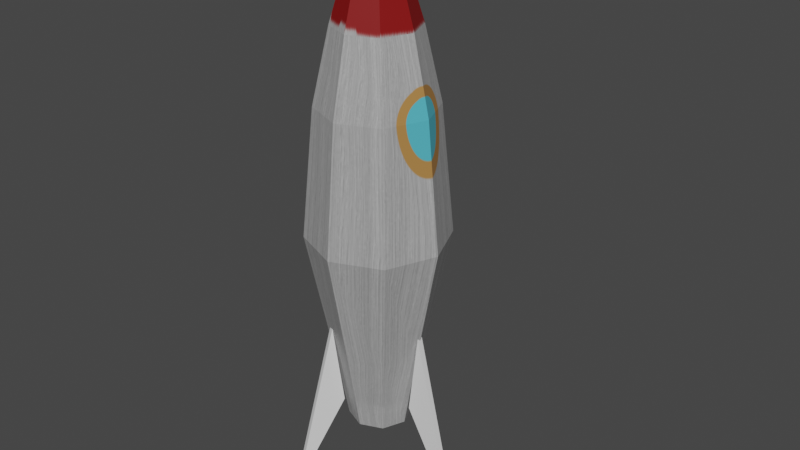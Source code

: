 # Source: Rocket.blend  (saved by Blender 3.1.7; exported with 4.5.12 LTS)
import bpy
from mathutils import Matrix  # noqa: F401  (used for matrix-valued properties, if any)

bpy.ops.wm.read_factory_settings(use_empty=True)
scene = bpy.context.scene
scene.name = 'Scene'

# ---- collections
col_collection = bpy.data.collections.new('Collection'); scene.collection.children.link(col_collection)

# ---- images (referenced by path relative to the original .blend; pixels are not part of the script)
import os
ASSET_DIR = os.environ.get("B2B_ASSET_DIR", "")  # directory of the original .blend (textures are referenced by path, not embedded)
HERE = os.path.dirname(os.path.abspath(__file__))  # packed textures are extracted next to this script under _unpacked/

def load_image(name, relpath, width, height, colorspace="sRGB"):
    """Load a texture the original file referenced (path relative to the .blend, or extracted next to this script)."""
    p = next((c for c in (os.path.join(HERE, relpath), os.path.join(ASSET_DIR, relpath)) if relpath and os.path.exists(c)), "")
    if p:
        img = bpy.data.images.load(p, check_existing=True)
        img.name = name
    else:  # same state as the original file: an image datablock whose file is absent (Cycles renders it pink)
        img = bpy.data.images.new(name, width, height)
        img.source = "FILE"
        img.filepath = "//" + (relpath or name)
    img.colorspace_settings.name = colorspace
    return img
img_rocket_png = load_image('Rocket.png', '_unpacked/Rocket.fe0bd8cd.png', 1024, 1024, 'sRGB')

# ---- materials (node trees are filled in below, after node groups)
mat_rocket = bpy.data.materials.new('Rocket')
mat_rocket.use_transparent_shadow = False

# ---- material node trees
mat_rocket.use_nodes = True; mat_rocket.node_tree.nodes.clear()
_N = mat_rocket.node_tree.nodes; _L = mat_rocket.node_tree.links
n0 = _N.new('ShaderNodeBsdfPrincipled'); n0.name = 'Principled BSDF'; n0.location = (10, 300)
n0.distribution = 'GGX'
n0.subsurface_method = 'RANDOM_WALK_SKIN'
n0.inputs[3].default_value = 1.45
n0.inputs[27].default_value = (0.0, 0.0, 0.0, 1.0)
n0.inputs[28].default_value = 1.0
n1 = _N.new('ShaderNodeOutputMaterial'); n1.name = 'Material Output'; n1.location = (300, 300)
n2 = _N.new('ShaderNodeTexImage'); n2.name = 'Image Texture'; n2.location = (-327, 228)
n2.image = img_rocket_png
_L.new(n0.outputs[0], n1.inputs[0])
_L.new(n2.outputs[0], n0.inputs[0])
n1.is_active_output = True

# ---- world
world_world = bpy.data.worlds.new('World'); scene.world = world_world
world_world.use_nodes = True; world_world.node_tree.nodes.clear()
_N = world_world.node_tree.nodes; _L = world_world.node_tree.links
n0 = _N.new('ShaderNodeOutputWorld'); n0.name = 'World Output'; n0.location = (300, 300)
n1 = _N.new('ShaderNodeBackground'); n1.name = 'Background'; n1.location = (10, 300)
n1.inputs[0].default_value = (0.05088, 0.05088, 0.05088, 1.0)
_L.new(n1.outputs[0], n0.inputs[0])
n0.is_active_output = True
world_world.color = (0.05088, 0.05088, 0.05088)
world_world.use_sun_shadow = False
world_world.sun_shadow_jitter_overblur = 0.0

# ---- meshes
me_cylinder = bpy.data.meshes.new('Cylinder')
me_cylinder.from_pydata([(-1.038e-10, 0.04356, -0.25), (2.552e-09, 0.0176, 0.4393), (0.0308, 0.0308, -0.25), (0.01245, 0.01245, 0.4393), (0.04356, -4.818e-09, -0.25), (0.0176, -4.135e-09, 0.4393), (0.0308, -0.0308, -0.25), (0.01245, -0.01245, 0.4393), (-3.912e-09, -0.04356, -0.25), (-1.035e-10, -0.0176, 0.4393), (-0.0308, -0.0308, -0.25), (-0.01245, -0.01245, 0.4393), (-0.04356, -2.394e-09, -0.25), (-0.0176, -1.86e-09, 0.4393), (-0.0308, 0.0308, -0.25), (-0.01245, 0.01245, 0.4393), (0.04043, 0.04043, 0.3086), (4.456e-10, 0.05717, 0.3086), (0.05717, -5.774e-09, 0.3086), (0.04043, -0.04043, 0.3086), (-4.552e-09, -0.05717, 0.3086), (-0.04043, -0.04043, 0.3086), (-0.05717, -2.594e-09, 0.3086), (-0.04043, 0.04043, 0.3086), (8.899e-10, 0.06424, -0.1368), (2.484e-09, 0.09712, 0.02929), (1.509e-09, 0.07998, 0.207), (0.05655, 0.05655, 0.207), (0.06868, 0.06868, 0.02929), (0.04543, 0.04543, -0.1368), (0.07998, -5.605e-09, 0.207), (0.09712, -5.218e-09, 0.02929), (0.06424, -4.984e-09, -0.1368), (0.05655, -0.05655, 0.207), (0.06868, -0.06868, 0.02929), (0.04543, -0.04543, -0.1368), (-5.483e-09, -0.07998, 0.207), (-6.007e-09, -0.09712, 0.02929), (-4.726e-09, -0.06424, -0.1368), (-0.05655, -0.05655, 0.207), (-0.06868, -0.06868, 0.02929), (-0.04543, -0.04543, -0.1368), (-0.07998, -1.156e-09, 0.207), (-0.09712, 1.857e-10, 0.02929), (-0.06424, -1.41e-09, -0.1368), (-0.05655, 0.05655, 0.207), (-0.06868, 0.06868, 0.02929), (-0.04543, 0.04543, -0.1368)], [], [(26, 17, 16, 27), (27, 16, 18, 30), (30, 18, 19, 33), (33, 19, 20, 36), (36, 20, 21, 39), (39, 21, 22, 42), (3, 1, 15, 13, 11, 9, 7, 5), (42, 22, 23, 45), (45, 23, 17, 26), (0, 2, 4, 6, 8, 10, 12, 14), (1, 3, 16, 17), (3, 5, 18, 16), (5, 7, 19, 18), (7, 9, 20, 19), (9, 11, 21, 20), (11, 13, 22, 21), (13, 15, 23, 22), (15, 1, 17, 23), (14, 47, 24, 0), (47, 46, 25, 24), (46, 45, 26, 25), (12, 44, 47, 14), (44, 43, 46, 47), (43, 42, 45, 46), (10, 41, 44, 12), (41, 40, 43, 44), (40, 39, 42, 43), (8, 38, 41, 10), (38, 37, 40, 41), (37, 36, 39, 40), (6, 35, 38, 8), (35, 34, 37, 38), (34, 33, 36, 37), (4, 32, 35, 6), (32, 31, 34, 35), (31, 30, 33, 34), (2, 29, 32, 4), (29, 28, 31, 32), (28, 27, 30, 31), (0, 24, 29, 2), (24, 25, 28, 29), (25, 26, 27, 28)])
_uv = me_cylinder.uv_layers.new(name='UVMap')
_uv.uv.foreach_set('vector', [1.0, 0.875, 1.0, 1.0, 0.875, 1.0, 0.875, 0.875, 0.875, 0.875, 0.875, 1.0, 0.75, 1.0, 0.75, 0.875, 0.75, 0.875, 0.75, 1.0, 0.625, 1.0, 0.625, 0.875, 0.625, 0.875, 0.625, 1.0, 0.5, 1.0, 0.5, 0.875, 0.5, 0.875, 0.5, 1.0, 0.375, 1.0, 0.375, 0.875, 0.375, 0.875, 0.375, 1.0, 0.25, 1.0, 0.25, 0.875, 0.3552, 0.3552, 0.25, 0.3988, 0.1448, 0.3552, 0.1012, 0.25, 0.1448, 0.1448, 0.25, 0.1012, 0.3552, 0.1448, 0.3988, 0.25, 0.25, 0.875, 0.25, 1.0, 0.125, 1.0, 0.125, 0.875, 0.125, 0.875, 0.125, 1.0, 0.0, 1.0, 0.0, 0.875, 0.75, 0.49, 0.9197, 0.4197, 0.99, 0.25, 0.9197, 0.08029, 0.75, 0.01, 0.5803, 0.08029, 0.51, 0.25, 0.5803, 0.4197, 0.25, 0.3988, 0.3552, 0.3552, 0.4197, 0.4197, 0.25, 0.49, 0.3552, 0.3552, 0.3988, 0.25, 0.49, 0.25, 0.4197, 0.4197, 0.3988, 0.25, 0.3552, 0.1448, 0.4197, 0.08029, 0.49, 0.25, 0.3552, 0.1448, 0.25, 0.1012, 0.25, 0.01, 0.4197, 0.08029, 0.25, 0.1012, 0.1448, 0.1448, 0.08029, 0.08029, 0.25, 0.01, 0.1448, 0.1448, 0.1012, 0.25, 0.01, 0.25, 0.08029, 0.08029, 0.1012, 0.25, 0.1448, 0.3552, 0.08029, 0.4197, 0.01, 0.25, 0.1448, 0.3552, 0.25, 0.3988, 0.25, 0.49, 0.08029, 0.4197, 0.125, 0.5, 0.125, 0.625, 0.0, 0.625, 0.0, 0.5, 0.125, 0.625, 0.125, 0.75, 0.0, 0.75, 0.0, 0.625, 0.125, 0.75, 0.125, 0.875, 0.0, 0.875, 0.0, 0.75, 0.25, 0.5, 0.25, 0.625, 0.125, 0.625, 0.125, 0.5, 0.25, 0.625, 0.25, 0.75, 0.125, 0.75, 0.125, 0.625, 0.25, 0.75, 0.25, 0.875, 0.125, 0.875, 0.125, 0.75, 0.375, 0.5, 0.375, 0.625, 0.25, 0.625, 0.25, 0.5, 0.375, 0.625, 0.375, 0.75, 0.25, 0.75, 0.25, 0.625, 0.375, 0.75, 0.375, 0.875, 0.25, 0.875, 0.25, 0.75, 0.5, 0.5, 0.5, 0.625, 0.375, 0.625, 0.375, 0.5, 0.5, 0.625, 0.5, 0.75, 0.375, 0.75, 0.375, 0.625, 0.5, 0.75, 0.5, 0.875, 0.375, 0.875, 0.375, 0.75, 0.625, 0.5, 0.625, 0.625, 0.5, 0.625, 0.5, 0.5, 0.625, 0.625, 0.625, 0.75, 0.5, 0.75, 0.5, 0.625, 0.625, 0.75, 0.625, 0.875, 0.5, 0.875, 0.5, 0.75, 0.75, 0.5, 0.75, 0.625, 0.625, 0.625, 0.625, 0.5, 0.75, 0.625, 0.75, 0.75, 0.625, 0.75, 0.625, 0.625, 0.75, 0.75, 0.75, 0.875, 0.625, 0.875, 0.625, 0.75, 0.875, 0.5, 0.875, 0.625, 0.75, 0.625, 0.75, 0.5, 0.875, 0.625, 0.875, 0.75, 0.75, 0.75, 0.75, 0.625, 0.875, 0.75, 0.875, 0.875, 0.75, 0.875, 0.75, 0.75, 1.0, 0.5, 1.0, 0.625, 0.875, 0.625, 0.875, 0.5, 1.0, 0.625, 1.0, 0.75, 0.875, 0.75, 0.875, 0.625, 1.0, 0.75, 1.0, 0.875, 0.875, 0.875, 0.875, 0.75])
me_cylinder.materials.append(mat_rocket)
me_cylinder.use_remesh_fix_poles = True
me_cylinder.use_remesh_preserve_attributes = False
me_cylinder.update()
me_cube_001 = bpy.data.meshes.new('Cube.001')
me_cube_001.from_pydata([(-0.01378, -0.05, -0.006876), (-0.02824, -0.05, 0.07764), (-0.01378, 0.05, -0.006876), (-0.02824, 0.05, 0.07764), (0.05089, -0.05, -0.07029), (0.04823, -0.05, -0.05612), (0.05089, 0.05, -0.07029), (0.04823, 0.05, -0.05612)], [], [(0, 1, 3, 2), (2, 3, 7, 6), (6, 7, 5, 4), (4, 5, 1, 0), (2, 6, 4, 0), (7, 3, 1, 5)])
_uv = me_cube_001.uv_layers.new(name='UVMap')
_uv.uv.foreach_set('vector', [0.375, 0.0, 0.625, 0.0, 0.625, 0.25, 0.375, 0.25, 0.375, 0.25, 0.625, 0.25, 0.625, 0.5, 0.375, 0.5, 0.375, 0.5, 0.625, 0.5, 0.625, 0.75, 0.375, 0.75, 0.375, 0.75, 0.625, 0.75, 0.625, 1.0, 0.375, 1.0, 0.125, 0.5, 0.375, 0.5, 0.375, 0.75, 0.125, 0.75, 0.625, 0.5, 0.875, 0.5, 0.875, 0.75, 0.625, 0.75])
me_cube_001.use_remesh_fix_poles = True
me_cube_001.use_remesh_preserve_attributes = False
me_cube_001.update()
me_cube_002 = bpy.data.meshes.new('Cube.002')
me_cube_002.from_pydata([(-0.01378, -0.05, -0.006876), (-0.02824, -0.05, 0.07764), (-0.01378, 0.05, -0.006876), (-0.02824, 0.05, 0.07764), (0.05089, -0.05, -0.07029), (0.04823, -0.05, -0.05612), (0.05089, 0.05, -0.07029), (0.04823, 0.05, -0.05612)], [], [(0, 1, 3, 2), (2, 3, 7, 6), (6, 7, 5, 4), (4, 5, 1, 0), (2, 6, 4, 0), (7, 3, 1, 5)])
_uv = me_cube_002.uv_layers.new(name='UVMap')
_uv.uv.foreach_set('vector', [0.375, 0.0, 0.625, 0.0, 0.625, 0.25, 0.375, 0.25, 0.375, 0.25, 0.625, 0.25, 0.625, 0.5, 0.375, 0.5, 0.375, 0.5, 0.625, 0.5, 0.625, 0.75, 0.375, 0.75, 0.375, 0.75, 0.625, 0.75, 0.625, 1.0, 0.375, 1.0, 0.125, 0.5, 0.375, 0.5, 0.375, 0.75, 0.125, 0.75, 0.625, 0.5, 0.875, 0.5, 0.875, 0.75, 0.625, 0.75])
me_cube_002.materials.append(mat_rocket)
me_cube_002.use_remesh_fix_poles = True
me_cube_002.use_remesh_preserve_attributes = False
me_cube_002.update()
me_cube_003 = bpy.data.meshes.new('Cube.003')
me_cube_003.from_pydata([(-0.01378, -0.05, -0.006876), (-0.02824, -0.05, 0.07764), (-0.01378, 0.05, -0.006876), (-0.02824, 0.05, 0.07764), (0.05089, -0.05, -0.07029), (0.04823, -0.05, -0.05612), (0.05089, 0.05, -0.07029), (0.04823, 0.05, -0.05612)], [], [(0, 1, 3, 2), (2, 3, 7, 6), (6, 7, 5, 4), (4, 5, 1, 0), (2, 6, 4, 0), (7, 3, 1, 5)])
_uv = me_cube_003.uv_layers.new(name='UVMap')
_uv.uv.foreach_set('vector', [0.375, 0.0, 0.625, 0.0, 0.625, 0.25, 0.375, 0.25, 0.375, 0.25, 0.625, 0.25, 0.625, 0.5, 0.375, 0.5, 0.375, 0.5, 0.625, 0.5, 0.625, 0.75, 0.375, 0.75, 0.375, 0.75, 0.625, 0.75, 0.625, 1.0, 0.375, 1.0, 0.125, 0.5, 0.375, 0.5, 0.375, 0.75, 0.125, 0.75, 0.625, 0.5, 0.875, 0.5, 0.875, 0.75, 0.625, 0.75])
me_cube_003.use_remesh_fix_poles = True
me_cube_003.use_remesh_preserve_attributes = False
me_cube_003.update()

# ---- objects
ob_cylinder = bpy.data.objects.new('Cylinder', me_cylinder)
ob_cube = bpy.data.objects.new('Cube', me_cube_001)
ob_cube_001 = bpy.data.objects.new('Cube.001', me_cube_002)
ob_cube_002 = bpy.data.objects.new('Cube.002', me_cube_003)

# ---- transforms, parenting, visibility, modifiers, constraints
ob_cylinder.location = (0.0, 0.0, 0.0)
ob_cube.location = (0.07577, 0.0, -0.2154)
ob_cube.rotation_euler = (0.0, 0.2926, 0.0)
ob_cube.scale = (1.376, 0.08312, 1.376)
ob_cube_001.location = (-0.04067, 0.05418, -0.2154)
ob_cube_001.rotation_euler = (0.0, 0.2926, 2.094)
ob_cube_001.scale = (1.376, 0.08312, 1.376)
ob_cube_002.location = (-0.04081, -0.06034, -0.2154)
ob_cube_002.rotation_euler = (0.0, 0.2926, 4.189)
ob_cube_002.scale = (1.376, 0.08312, 1.376)

# ---- collection membership
col_collection.objects.link(ob_cylinder)
col_collection.objects.link(ob_cube)
col_collection.objects.link(ob_cube_001)
col_collection.objects.link(ob_cube_002)

# ---- scene / render settings (as saved in the file)
scene.frame_start = 1; scene.frame_end = 250; scene.frame_set(1)
scene.render.engine = 'BLENDER_EEVEE_NEXT'
scene.cycles.sampling_pattern = 'TABULATED_SOBOL'
scene.cycles.use_light_tree = False
scene.view_settings.view_transform = 'Filmic'
bpy.context.view_layer.update()

# ---- added for rendering (the .blend has no active camera and no usable light): camera, sun
cam_auto = bpy.data.cameras.new('AutoCamera')
cam_auto.lens = 50.0
cam_auto.sensor_width = 36.0
cam_auto.clip_end = 1000.0
ob_auto_camera = bpy.data.objects.new('AutoCamera', cam_auto)
scene.collection.objects.link(ob_auto_camera)
ob_auto_camera.location = (0.837106, -0.961705, 0.694635)
ob_auto_camera.rotation_euler = (1.09748, -7.21219e-08, 0.694738)
scene.camera = ob_auto_camera
light_auto_sun = bpy.data.lights.new('AutoSun', 'SUN')
light_auto_sun.energy = 3.0
light_auto_sun.angle = 0.0523599
ob_auto_sun = bpy.data.objects.new('AutoSun', light_auto_sun)
scene.collection.objects.link(ob_auto_sun)
ob_auto_sun.rotation_euler = (0.872665, 0.174533, 0.523599)
bpy.context.view_layer.update()
